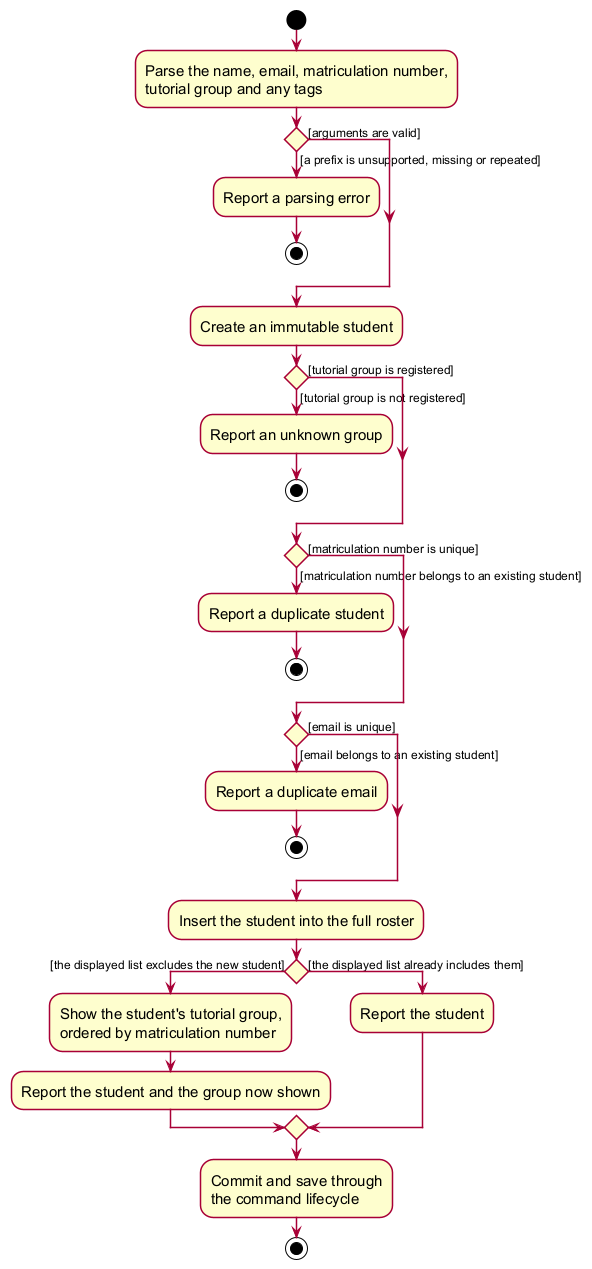

The diagram above was rendered by PlantUML. Its source (embedded in the PNG):
@startuml
skin rose
skinparam ActivityFontSize 15
skinparam ArrowFontSize 12
skinparam Shadowing false

start
:Parse the name, email, matriculation number,
tutorial group and any tags;
if () then ([a prefix is unsupported, missing or repeated])
    :Report a parsing error;
    stop
else ([arguments are valid])
endif

:Create an immutable student;

if () then ([tutorial group is not registered])
    :Report an unknown group;
    stop
else ([tutorial group is registered])
endif

if () then ([matriculation number belongs to an existing student])
    :Report a duplicate student;
    stop
else ([matriculation number is unique])
endif

if () then ([email belongs to an existing student])
    :Report a duplicate email;
    stop
else ([email is unique])
endif

:Insert the student into the full roster;

if () then ([the displayed list excludes the new student])
    :Show the student's tutorial group,
    ordered by matriculation number;
    :Report the student and the group now shown;
else ([the displayed list already includes them])
    :Report the student;
endif

:Commit and save through
the command lifecycle;
stop
@enduml